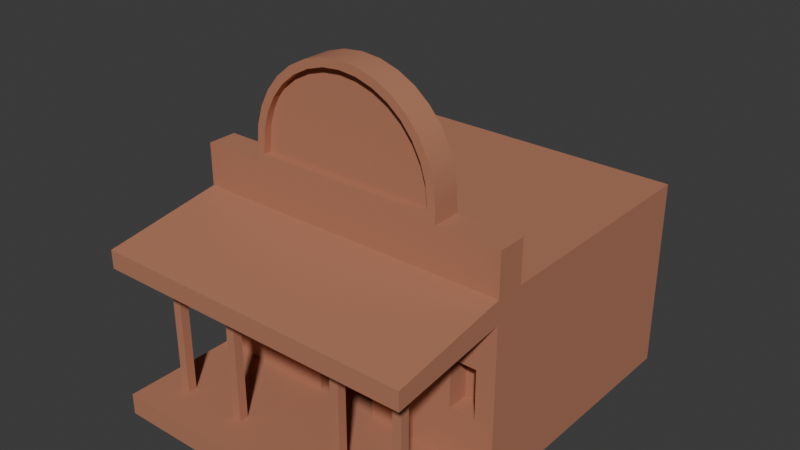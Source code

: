 # Source: saloon.blend  (saved by Blender 4.5.88; exported with 4.5.12 LTS)
import bpy
from mathutils import Matrix  # noqa: F401  (used for matrix-valued properties, if any)

bpy.ops.wm.read_factory_settings(use_empty=True)
scene = bpy.context.scene
scene.name = 'Scene'

# ---- collections
col_collection = bpy.data.collections.new('Collection'); scene.collection.children.link(col_collection)

# ---- materials (node trees are filled in below, after node groups)
mat_material = bpy.data.materials.new('Material')
mat_material.alpha_threshold = 0.0
mat_material.roughness = 0.5
mat_material.line_color = (0.0, 0.0, 0.0, 1.0)

# ---- node groups
ng_smooth_by_angle = bpy.data.node_groups.new('Smooth by Angle', 'GeometryNodeTree')
_s = ng_smooth_by_angle.interface.new_socket(name='Mesh', in_out='OUTPUT', socket_type='NodeSocketGeometry')
_s = ng_smooth_by_angle.interface.new_socket(name='Mesh', in_out='INPUT', socket_type='NodeSocketGeometry')
_s = ng_smooth_by_angle.interface.new_socket(name='Angle', in_out='INPUT', socket_type='NodeSocketFloat')
_s.subtype = 'ANGLE'
_s.default_value = 0.5236
_s.min_value = 0.0
_s.max_value = 3.142
_s.description = 'Maximum face angle for smooth edges'
_s = ng_smooth_by_angle.interface.new_socket(name='Ignore Sharpness', in_out='INPUT', socket_type='NodeSocketBool')
_s.force_non_field = True
ng_smooth_by_angle.description = 'Set the sharpness of mesh edges based on the angle between the neighboring faces'
ng_smooth_by_angle.is_modifier = True
_N = ng_smooth_by_angle.nodes; _L = ng_smooth_by_angle.links
n0 = _N.new('GeometryNodeSetShadeSmooth'); n0.name = 'Set Shade Smooth'; n0.location = (120, -80)
n0.domain = 'EDGE'
n1 = _N.new('GeometryNodeSetShadeSmooth'); n1.name = 'Set Shade Smooth.001'; n1.location = (300, -80)
n2 = _N.new('NodeGroupOutput'); n2.name = 'Group Output'; n2.location = (480, -80)
n3 = _N.new('GeometryNodeInputMeshEdgeAngle'); n3.name = 'Edge Angle'; n3.location = (-440, -240)
n4 = _N.new('NodeGroupInput'); n4.name = 'Group Input'; n4.location = (-80, -80)
n5 = _N.new('GeometryNodeInputEdgeSmooth'); n5.name = 'Is Edge Smooth'; n5.location = (-260, -120)
n6 = _N.new('GeometryNodeInputShadeSmooth'); n6.name = 'Is Shade Smooth'; n6.location = (-440, -397)
n7 = _N.new('FunctionNodeCompare'); n7.name = 'Compare'; n7.location = (-260, -260)
n7.operation = 'LESS_EQUAL'
n7.inputs[6].default_value = (0.0, 0.0, 0.0, 0.0)
n7.inputs[7].default_value = (0.0, 0.0, 0.0, 0.0)
n8 = _N.new('FunctionNodeBooleanMath'); n8.name = 'Boolean Math.001'; n8.location = (-80, -260)
n9 = _N.new('NodeGroupInput'); n9.name = 'Group Input.001'; n9.location = (-440, -329)
n10 = _N.new('NodeGroupInput'); n10.name = 'Group Input.002'; n10.location = (-259, -189)
n11 = _N.new('FunctionNodeBooleanMath'); n11.name = 'Boolean Math'; n11.location = (-80, -149)
n11.operation = 'OR'
n12 = _N.new('FunctionNodeBooleanMath'); n12.name = 'Boolean Math.002'; n12.location = (-260, -380)
n12.operation = 'OR'
n13 = _N.new('NodeGroupInput'); n13.name = 'Group Input.003'; n13.location = (-440, -460)
_L.new(n3.outputs[0], n7.inputs[0])
_L.new(n1.outputs[0], n2.inputs[0])
_L.new(n9.outputs[1], n7.inputs[1])
_L.new(n7.outputs[0], n8.inputs[0])
_L.new(n4.outputs[0], n0.inputs[0])
_L.new(n0.outputs[0], n1.inputs[0])
_L.new(n8.outputs[0], n0.inputs[2])
_L.new(n10.outputs[2], n11.inputs[1])
_L.new(n5.outputs[0], n11.inputs[0])
_L.new(n11.outputs[0], n0.inputs[1])
_L.new(n13.outputs[2], n12.inputs[1])
_L.new(n6.outputs[0], n12.inputs[0])
_L.new(n12.outputs[0], n8.inputs[1])
n2.is_active_output = True

# ---- material node trees
mat_material.use_nodes = True; mat_material.node_tree.nodes.clear()
_N = mat_material.node_tree.nodes; _L = mat_material.node_tree.links
n0 = _N.new('ShaderNodeOutputMaterial'); n0.name = 'Material Output'; n0.location = (200, 100)
n1 = _N.new('ShaderNodeBsdfPrincipled'); n1.name = 'Principled BSDF'; n1.location = (-200, 100)
n1.inputs[0].default_value = (0.4508, 0.1878, 0.1095, 1.0)
n1.inputs[2].default_value = 1.0
n1.inputs[3].default_value = 1.45
_L.new(n1.outputs[0], n0.inputs[0])
n0.is_active_output = True

# ---- world
world_world = bpy.data.worlds.new('World'); scene.world = world_world
world_world.use_nodes = True; world_world.node_tree.nodes.clear()
_N = world_world.node_tree.nodes; _L = world_world.node_tree.links
n0 = _N.new('ShaderNodeOutputWorld'); n0.name = 'World Output'; n0.location = (200, 100)
n1 = _N.new('ShaderNodeBackground'); n1.name = 'Background'; n1.location = (-200, 100)
n1.inputs[0].default_value = (0.05088, 0.05088, 0.05088, 1.0)
_L.new(n1.outputs[0], n0.inputs[0])
n0.is_active_output = True
world_world.color = (0.05088, 0.05088, 0.05088)
world_world.sun_shadow_jitter_overblur = 0.0

# ---- meshes
me_cube = bpy.data.meshes.new('Cube')
me_cube.from_pydata([(3.144, 2.637, 3.778), (3.144, 2.637, 0.01748), (3.144, -2.637, 3.778), (3.144, -2.637, 0.01748), (-3.144, 2.637, 3.778), (-3.144, 2.637, 0.01748), (-3.144, -2.637, 3.778), (-3.144, -2.637, 0.01748), (-3.144, -2.066, 0.01748), (3.144, -2.066, 3.778), (-3.144, -2.066, 3.778), (3.144, -2.066, 0.01748), (1.912, 2.637, 0.01748), (-1.929, 2.637, 0.01748), (1.912, -2.637, 3.778), (-1.929, -2.637, 3.778), (-1.929, -2.637, 0.01748), (1.912, -2.637, 0.01748), (-1.929, 2.637, 3.778), (1.912, 2.637, 3.778), (1.912, -2.066, 0.01748), (-1.929, -2.066, 0.01748), (-1.929, -2.066, 3.778), (1.912, -2.066, 3.778), (-1.761, -2.636, 4.767), (-3.144, -2.637, 4.609), (3.144, -2.066, 4.609), (3.144, -2.637, 4.609), (-3.144, -2.066, 4.609), (1.912, -2.066, 4.609), (1.753, -2.636, 4.767), (-1.929, -2.066, 4.609), (7.983e-09, -2.079, 6.814), (9.173e-09, -2.628, 6.655), (0.3728, -2.079, 6.777), (0.3417, -2.628, 6.621), (0.7312, -2.079, 6.668), (0.6703, -2.628, 6.521), (1.062, -2.079, 6.492), (0.9732, -2.628, 6.36), (1.351, -2.079, 6.254), (1.239, -2.628, 6.142), (1.589, -2.079, 5.965), (1.456, -2.628, 5.876), (1.765, -2.079, 5.634), (1.618, -2.628, 5.573), (1.874, -2.079, 5.276), (1.718, -2.628, 5.245), (1.911, -2.079, 4.903), (1.752, -2.628, 4.895), (-1.911, -2.079, 4.903), (-1.753, -2.628, 4.89), (-1.874, -2.079, 5.276), (-1.718, -2.628, 5.245), (-1.765, -2.079, 5.634), (-1.618, -2.628, 5.573), (-1.589, -2.079, 5.965), (-1.456, -2.628, 5.876), (-1.351, -2.079, 6.254), (-1.239, -2.628, 6.142), (-1.062, -2.079, 6.492), (-0.9732, -2.628, 6.36), (-0.7312, -2.079, 6.668), (-0.6703, -2.628, 6.521), (-0.3728, -2.079, 6.777), (-0.3417, -2.628, 6.621), (3.144, 2.637, 3.334), (-2.778, -2.637, 2.367), (2.778, -2.637, 2.367), (-3.144, 2.637, 3.334), (3.144, -2.066, 3.334), (-3.144, -2.066, 3.334), (-1.929, 2.637, 3.334), (1.912, 2.637, 3.334), (0.6095, -2.637, 1.878), (-0.6262, -2.637, 1.878), (-3.144, -4.954, 3.05), (-3.144, -4.954, 3.408), (-1.929, -4.954, 3.408), (3.144, -4.954, 3.408), (1.912, -4.954, 3.408), (3.144, -4.954, 3.05), (1.912, -4.954, 3.05), (-1.929, -4.954, 3.05), (3.144, 2.637, 0.4356), (2.778, -2.637, 1.403), (-3.144, 2.637, 0.4356), (3.144, -2.066, 0.4356), (-3.144, -2.066, 0.4356), (-1.929, 2.637, 0.4356), (1.912, 2.637, 0.4356), (0.6095, -2.637, 0.4435), (-0.6262, -2.637, 0.4435), (-2.778, -2.637, 1.403), (3.144, -4.914, 0.4356), (3.144, -4.914, 0.01748), (1.912, -4.914, 0.01748), (-3.144, -4.914, 0.01748), (-1.929, -4.914, 0.01748), (1.912, -4.914, 0.4356), (-1.929, -4.914, 0.4356), (-3.144, -4.914, 0.4356), (2.278, -2.637, 2.367), (-2.295, -2.637, 2.367), (2.278, -2.637, 1.403), (-2.295, -2.637, 1.403), (0.6095, -1.845, 1.878), (-0.6262, -1.845, 1.878), (0.6095, -1.845, 0.4435), (-0.6262, -1.845, 0.4435), (-3.144, -2.637, 0.4356), (-3.144, -2.637, 3.334), (3.144, -2.637, 3.334), (1.912, -2.637, 3.334), (-1.929, -2.637, 3.334), (3.144, -2.637, 0.4356), (1.912, -2.637, 0.4356), (-1.929, -2.637, 0.4356), (-2.778, -2.204, 1.403), (-2.778, -2.204, 2.367), (2.778, -2.204, 2.367), (2.278, -2.204, 2.367), (-2.295, -2.204, 2.367), (2.778, -2.204, 1.403), (2.278, -2.204, 1.403), (-2.295, -2.204, 1.403), (1.122, -4.22, 0.09714), (1.122, -4.22, 3.073), (1.122, -4.045, 0.09714), (1.122, -4.045, 3.073), (1.298, -4.22, 0.09714), (1.298, -4.22, 3.073), (1.298, -4.045, 0.09714), (1.298, -4.045, 3.073), (-1.234, -4.22, 0.09714), (-1.234, -4.22, 3.073), (-1.234, -4.045, 0.09714), (-1.234, -4.045, 3.073), (-1.058, -4.22, 0.09714), (-1.058, -4.22, 3.073), (-1.058, -4.045, 0.09714), (-1.058, -4.045, 3.073), (-2.582, -4.22, 0.09714), (-2.582, -4.22, 3.073), (-2.582, -4.045, 0.09714), (-2.582, -4.045, 3.073), (-2.406, -4.22, 0.09714), (-2.406, -4.22, 3.073), (-2.406, -4.045, 0.09714), (-2.406, -4.045, 3.073), (2.402, -4.22, 0.09714), (2.402, -4.22, 3.073), (2.402, -4.045, 0.09714), (2.402, -4.045, 3.073), (2.578, -4.22, 0.09714), (2.578, -4.22, 3.073), (2.578, -4.045, 0.09714), (2.578, -4.045, 3.073), (1.912, -2.637, 4.609), (-1.929, -2.637, 4.609), (0.3728, -2.628, 6.777), (7.983e-09, -2.628, 6.814), (0.7312, -2.628, 6.668), (1.062, -2.628, 6.492), (1.351, -2.628, 6.254), (1.589, -2.628, 5.965), (1.765, -2.628, 5.634), (1.874, -2.628, 5.276), (1.911, -2.628, 4.903), (-1.874, -2.628, 5.276), (-1.911, -2.628, 4.903), (-1.765, -2.628, 5.634), (-1.589, -2.628, 5.965), (-1.351, -2.628, 6.254), (-1.062, -2.628, 6.492), (-0.7312, -2.628, 6.668), (-0.3728, -2.628, 6.777), (1.753, -2.488, 4.766), (-1.761, -2.488, 4.766), (0.3417, -2.48, 6.62), (3.63e-07, -2.48, 6.654), (0.6703, -2.48, 6.521), (0.9732, -2.48, 6.359), (1.239, -2.48, 6.141), (1.456, -2.48, 5.876), (1.618, -2.48, 5.573), (1.718, -2.48, 5.244), (1.752, -2.48, 4.894), (-1.718, -2.48, 5.244), (-1.753, -2.48, 4.89), (-1.618, -2.48, 5.573), (-1.456, -2.48, 5.876), (-1.239, -2.48, 6.141), (-0.9732, -2.48, 6.359), (-0.6703, -2.48, 6.521), (-0.3417, -2.48, 6.62)], [], [(2, 9, 26, 27), (111, 114, 83, 76), (71, 10, 4, 69), (20, 11, 3, 17), (70, 9, 2, 112), (73, 19, 0, 66), (66, 0, 9, 70), (12, 1, 11, 20), (111, 6, 10, 71), (18, 4, 10, 22), (0, 19, 23, 9), (19, 18, 22, 23), (5, 13, 21, 8), (13, 12, 20, 21), (69, 4, 18, 72), (72, 18, 19, 73), (8, 21, 16, 7), (21, 20, 17, 16), (114, 113, 82, 83), (15, 6, 77, 78), (23, 22, 31, 29), (14, 2, 27, 158), (31, 28, 25, 159), (26, 29, 158, 27), (10, 6, 25, 28), (15, 14, 158, 159), (22, 10, 28, 31), (9, 23, 29, 26), (6, 15, 159, 25), (32, 161, 160, 34), (34, 160, 162, 36), (36, 162, 163, 38), (38, 163, 164, 40), (40, 164, 165, 42), (42, 165, 166, 44), (44, 166, 167, 46), (46, 167, 168, 48), (50, 170, 169, 52), (52, 169, 171, 54), (54, 171, 172, 56), (56, 172, 173, 58), (58, 173, 174, 60), (60, 174, 175, 62), (62, 175, 176, 64), (64, 176, 161, 32), (31, 159, 170, 50), (29, 48, 168, 158), (43, 41, 183, 184), (29, 31, 50, 52, 54, 56, 58, 60, 62, 64, 32, 34, 36, 38, 40, 42, 44, 46, 48), (75, 92, 109, 107), (102, 104, 124, 121), (89, 72, 73, 90), (86, 69, 72, 89), (110, 111, 71, 88), (84, 66, 70, 87), (90, 73, 66, 84), (87, 70, 112, 115), (88, 71, 69, 86), (93, 105, 125, 118), (83, 78, 77, 76), (81, 79, 80, 82), (82, 80, 78, 83), (2, 14, 80, 79), (112, 2, 79, 81), (113, 112, 81, 82), (6, 111, 76, 77), (14, 15, 78, 80), (16, 17, 96, 98), (8, 88, 86, 5), (11, 87, 115, 3), (12, 90, 84, 1), (1, 84, 87, 11), (7, 110, 88, 8), (5, 86, 89, 13), (13, 89, 90, 12), (116, 117, 100, 99), (117, 110, 101, 100), (98, 100, 101, 97), (95, 94, 99, 96), (96, 99, 100, 98), (17, 3, 95, 96), (110, 7, 97, 101), (3, 115, 94, 95), (115, 116, 99, 94), (7, 16, 98, 97), (75, 74, 113, 114), (74, 91, 116, 113), (92, 75, 114, 117), (91, 92, 117, 116), (108, 106, 107, 109), (74, 75, 107, 106), (92, 91, 108, 109), (91, 74, 106, 108), (93, 67, 111, 110), (102, 68, 112, 113), (67, 103, 114, 111), (68, 85, 115, 112), (104, 102, 113, 116), (103, 105, 117, 114), (105, 93, 110, 117), (85, 104, 116, 115), (123, 120, 121, 124), (125, 122, 119, 118), (103, 67, 119, 122), (67, 93, 118, 119), (104, 85, 123, 124), (105, 103, 122, 125), (85, 68, 120, 123), (68, 102, 121, 120), (126, 127, 129, 128), (128, 129, 133, 132), (132, 133, 131, 130), (130, 131, 127, 126), (128, 132, 130, 126), (133, 129, 127, 131), (134, 135, 137, 136), (136, 137, 141, 140), (140, 141, 139, 138), (138, 139, 135, 134), (136, 140, 138, 134), (141, 137, 135, 139), (142, 143, 145, 144), (144, 145, 149, 148), (148, 149, 147, 146), (146, 147, 143, 142), (144, 148, 146, 142), (149, 145, 143, 147), (150, 151, 153, 152), (152, 153, 157, 156), (156, 157, 155, 154), (154, 155, 151, 150), (152, 156, 154, 150), (157, 153, 151, 155), (30, 24, 159, 158), (33, 35, 160, 161), (35, 37, 162, 160), (37, 39, 163, 162), (39, 41, 164, 163), (41, 43, 165, 164), (43, 45, 166, 165), (45, 47, 167, 166), (47, 49, 168, 167), (51, 53, 169, 170), (53, 55, 171, 169), (55, 57, 172, 171), (57, 59, 173, 172), (59, 61, 174, 173), (61, 63, 175, 174), (63, 65, 176, 175), (65, 33, 161, 176), (24, 51, 170, 159), (49, 30, 158, 168), (178, 177, 187, 186, 185, 184, 183, 182, 181, 179, 180, 195, 194, 193, 192, 191, 190, 188, 189), (61, 59, 192, 193), (45, 43, 184, 185), (63, 61, 193, 194), (47, 45, 185, 186), (24, 30, 177, 178), (65, 63, 194, 195), (49, 47, 186, 187), (35, 33, 180, 179), (33, 65, 195, 180), (53, 51, 189, 188), (37, 35, 179, 181), (51, 24, 178, 189), (55, 53, 188, 190), (39, 37, 181, 182), (30, 49, 187, 177), (57, 55, 190, 191), (41, 39, 182, 183), (59, 57, 191, 192)])
me_cube.polygons.foreach_set('use_smooth', [1, 1, 1, 1, 1, 1, 1, 1, 1, 1, 1, 1, 1, 1, 1, 1, 1, 1, 1, 1, 1, 1, 1, 1, 1, 1, 1, 1, 1, 1, 1, 1, 1, 1, 1, 1, 1, 1, 1, 1, 1, 1, 1, 1, 1, 1, 1, 1, 1, 1, 1, 1, 1, 1, 1, 1, 1, 1, 1, 1, 1, 1, 1, 1, 1, 1, 1, 1, 1, 1, 1, 1, 1, 1, 1, 1, 1, 1, 1, 1, 1, 1, 1, 1, 1, 1, 1, 1, 1, 1, 1, 1, 1, 1, 1, 1, 1, 1, 1, 1, 1, 1, 1, 1, 1, 1, 1, 1, 1, 0, 0, 0, 0, 0, 0, 0, 0, 0, 0, 0, 0, 0, 0, 0, 0, 0, 0, 0, 0, 0, 0, 0, 0, 1, 1, 1, 1, 1, 1, 1, 1, 1, 1, 1, 1, 1, 1, 1, 1, 1, 1, 1, 1, 1, 1, 1, 1, 1, 1, 1, 1, 1, 1, 1, 1, 1, 1, 1, 1, 1, 1])
_uv = me_cube.uv_layers.new(name='UVMap')
_uv.uv.foreach_set('vector', [0.625, 0.75, 0.625, 0.7229, 0.625, 0.7229, 0.625, 0.75, 0.5955, 1.0, 0.5955, 0.9517, 0.5955, 0.9517, 0.5955, 1.0, 0.5955, 0.02708, 0.625, 0.02708, 0.625, 0.25, 0.5955, 0.25, 0.326, 0.7229, 0.375, 0.7229, 0.375, 0.75, 0.326, 0.75, 0.5955, 0.7229, 0.625, 0.7229, 0.625, 0.75, 0.5955, 0.75, 0.5955, 0.451, 0.625, 0.451, 0.625, 0.5, 0.5955, 0.5, 0.5955, 0.5, 0.625, 0.5, 0.625, 0.7229, 0.5955, 0.7229, 0.326, 0.5, 0.375, 0.5, 0.375, 0.7229, 0.326, 0.7229, 0.5955, 0.0, 0.625, 0.0, 0.625, 0.02708, 0.5955, 0.02708, 0.8267, 0.5, 0.875, 0.5, 0.875, 0.7229, 0.8267, 0.7229, 0.625, 0.5, 0.674, 0.5, 0.674, 0.7229, 0.625, 0.7229, 0.674, 0.5, 0.8267, 0.5, 0.8267, 0.7229, 0.674, 0.7229, 0.125, 0.5, 0.1733, 0.5, 0.1733, 0.7229, 0.125, 0.7229, 0.1733, 0.5, 0.326, 0.5, 0.326, 0.7229, 0.1733, 0.7229, 0.5955, 0.25, 0.625, 0.25, 0.625, 0.2983, 0.5955, 0.2983, 0.5955, 0.2983, 0.625, 0.2983, 0.625, 0.451, 0.5955, 0.451, 0.125, 0.7229, 0.1733, 0.7229, 0.1733, 0.75, 0.125, 0.75, 0.1733, 0.7229, 0.326, 0.7229, 0.326, 0.75, 0.1733, 0.75, 0.5955, 0.9517, 0.5955, 0.799, 0.5955, 0.799, 0.5955, 0.9517, 0.625, 0.9517, 0.625, 1.0, 0.625, 1.0, 0.625, 0.9517, 0.674, 0.7229, 0.8267, 0.7229, 0.8267, 0.7229, 0.674, 0.7229, 0.625, 0.799, 0.625, 0.75, 0.625, 0.75, 0.625, 0.799, 0.8267, 0.7229, 0.875, 0.7229, 0.875, 0.75, 0.8267, 0.75, 0.625, 0.7229, 0.674, 0.7229, 0.674, 0.75, 0.625, 0.75, 0.625, 0.02708, 0.625, 0.0, 0.625, 0.0, 0.625, 0.02708, 0.625, 0.9517, 0.625, 0.799, 0.625, 0.799, 0.625, 0.9517, 0.8267, 0.7229, 0.875, 0.7229, 0.875, 0.7229, 0.8267, 0.7229, 0.625, 0.7229, 0.674, 0.7229, 0.674, 0.7229, 0.625, 0.7229, 0.625, 1.0, 0.625, 0.9517, 0.625, 0.9517, 0.625, 1.0, 1.0, 0.5, 1.0, 1.0, 0.9688, 1.0, 0.9688, 0.5, 0.9688, 0.5, 0.9688, 1.0, 0.9375, 1.0, 0.9375, 0.5, 0.9375, 0.5, 0.9375, 1.0, 0.9062, 1.0, 0.9062, 0.5, 0.9062, 0.5, 0.9062, 1.0, 0.875, 1.0, 0.875, 0.5, 0.875, 0.5, 0.875, 1.0, 0.8438, 1.0, 0.8438, 0.5, 0.8438, 0.5, 0.8438, 1.0, 0.8125, 1.0, 0.8125, 0.5, 0.8125, 0.5, 0.8125, 1.0, 0.7812, 1.0, 0.7812, 0.5, 0.7812, 0.5, 0.7812, 1.0, 0.75, 1.0, 0.75, 0.5, 0.25, 0.5, 0.25, 1.0, 0.2188, 1.0, 0.2188, 0.5, 0.2188, 0.5, 0.2188, 1.0, 0.1875, 1.0, 0.1875, 0.5, 0.1875, 0.5, 0.1875, 1.0, 0.1562, 1.0, 0.1562, 0.5, 0.1562, 0.5, 0.1562, 1.0, 0.125, 1.0, 0.125, 0.5, 0.125, 0.5, 0.125, 1.0, 0.09375, 1.0, 0.09375, 0.5, 0.09375, 0.5, 0.09375, 1.0, 0.0625, 1.0, 0.0625, 0.5, 0.0625, 0.5, 0.0625, 1.0, 0.03125, 1.0, 0.03125, 0.5, 0.03125, 0.5, 0.03125, 1.0, 0.0, 1.0, 0.0, 0.5, 0.8267, 0.7229, 0.8267, 0.75, 0.25, 1.0, 0.25, 0.5, 0.674, 0.7229, 0.75, 0.5, 0.75, 1.0, 0.674, 0.75, 0.8189, 0.9836, 0.8447, 0.9861, 0.8447, 0.9861, 0.8189, 0.9836, 0.674, 0.7229, 0.8267, 0.7229, 0.25, 0.5, 0.2188, 0.5, 0.1875, 0.5, 0.1562, 0.5, 0.125, 0.5, 0.09375, 0.5, 0.0625, 0.5, 0.03125, 0.5, 1.0, 0.5, 0.9688, 0.5, 0.9375, 0.5, 0.9062, 0.5, 0.875, 0.5, 0.8438, 0.5, 0.8125, 0.5, 0.7812, 0.5, 0.75, 0.5, 0.5468, 0.9226, 0.4515, 0.9226, 0.4515, 0.9226, 0.5468, 0.9226, 0.5712, 0.7844, 0.4271, 0.7844, 0.4271, 0.7844, 0.5712, 0.7844, 0.4028, 0.2983, 0.5955, 0.2983, 0.5955, 0.451, 0.4028, 0.451, 0.4028, 0.25, 0.5955, 0.25, 0.5955, 0.2983, 0.4028, 0.2983, 0.4028, 0.0, 0.5955, 0.0, 0.5955, 0.02708, 0.4028, 0.02708, 0.4028, 0.5, 0.5955, 0.5, 0.5955, 0.7229, 0.4028, 0.7229, 0.4028, 0.451, 0.5955, 0.451, 0.5955, 0.5, 0.4028, 0.5, 0.4028, 0.7229, 0.5955, 0.7229, 0.5955, 0.75, 0.4028, 0.75, 0.4028, 0.02708, 0.5955, 0.02708, 0.5955, 0.25, 0.4028, 0.25, 0.4271, 0.9855, 0.4271, 0.9663, 0.4271, 0.9663, 0.4271, 0.9855, 0.5955, 0.9517, 0.625, 0.9517, 0.625, 1.0, 0.5955, 1.0, 0.5955, 0.75, 0.625, 0.75, 0.625, 0.799, 0.5955, 0.799, 0.5955, 0.799, 0.625, 0.799, 0.625, 0.9517, 0.5955, 0.9517, 0.625, 0.75, 0.625, 0.799, 0.625, 0.799, 0.625, 0.75, 0.5955, 0.75, 0.625, 0.75, 0.625, 0.75, 0.5955, 0.75, 0.5955, 0.799, 0.5955, 0.75, 0.5955, 0.75, 0.5955, 0.799, 0.625, 0.0, 0.5955, 0.0, 0.5955, 0.0, 0.625, 0.0, 0.625, 0.799, 0.625, 0.9517, 0.625, 0.9517, 0.625, 0.799, 0.1733, 0.75, 0.326, 0.75, 0.326, 0.75, 0.1733, 0.75, 0.375, 0.02708, 0.4028, 0.02708, 0.4028, 0.25, 0.375, 0.25, 0.375, 0.7229, 0.4028, 0.7229, 0.4028, 0.75, 0.375, 0.75, 0.375, 0.451, 0.4028, 0.451, 0.4028, 0.5, 0.375, 0.5, 0.375, 0.5, 0.4028, 0.5, 0.4028, 0.7229, 0.375, 0.7229, 0.375, 0.0, 0.4028, 0.0, 0.4028, 0.02708, 0.375, 0.02708, 0.375, 0.25, 0.4028, 0.25, 0.4028, 0.2983, 0.375, 0.2983, 0.375, 0.2983, 0.4028, 0.2983, 0.4028, 0.451, 0.375, 0.451, 0.4028, 0.799, 0.4028, 0.9517, 0.4028, 0.9517, 0.4028, 0.799, 0.4028, 0.9517, 0.4028, 1.0, 0.4028, 1.0, 0.4028, 0.9517, 0.375, 0.9517, 0.4028, 0.9517, 0.4028, 1.0, 0.375, 1.0, 0.375, 0.75, 0.4028, 0.75, 0.4028, 0.799, 0.375, 0.799, 0.375, 0.799, 0.4028, 0.799, 0.4028, 0.9517, 0.375, 0.9517, 0.326, 0.75, 0.375, 0.75, 0.375, 0.75, 0.326, 0.75, 0.4028, 0.0, 0.375, 0.0, 0.375, 0.0, 0.4028, 0.0, 0.375, 0.75, 0.4028, 0.75, 0.4028, 0.75, 0.375, 0.75, 0.4028, 0.75, 0.4028, 0.799, 0.4028, 0.799, 0.4028, 0.75, 0.125, 0.75, 0.1733, 0.75, 0.1733, 0.75, 0.125, 0.75, 0.5468, 0.9226, 0.5468, 0.8281, 0.5955, 0.799, 0.5955, 0.9517, 0.5468, 0.8281, 0.4515, 0.8281, 0.4028, 0.799, 0.5955, 0.799, 0.4515, 0.9226, 0.5468, 0.9226, 0.5955, 0.9517, 0.4028, 0.9517, 0.4515, 0.8281, 0.4515, 0.9226, 0.4028, 0.9517, 0.4028, 0.799, 0.4515, 0.8281, 0.5468, 0.8281, 0.5468, 0.9226, 0.4515, 0.9226, 0.5468, 0.8281, 0.5468, 0.9226, 0.5468, 0.9226, 0.5468, 0.8281, 0.4515, 0.9226, 0.4515, 0.8281, 0.4515, 0.8281, 0.4515, 0.9226, 0.4515, 0.8281, 0.5468, 0.8281, 0.5468, 0.8281, 0.4515, 0.8281, 0.4271, 0.9855, 0.5712, 0.9855, 0.5955, 1.0, 0.4028, 1.0, 0.5712, 0.7844, 0.5712, 0.7645, 0.5955, 0.75, 0.5955, 0.799, 0.5712, 0.9855, 0.5712, 0.9663, 0.5955, 0.9517, 0.5955, 1.0, 0.5712, 0.7645, 0.4271, 0.7645, 0.4028, 0.75, 0.5955, 0.75, 0.4271, 0.7844, 0.5712, 0.7844, 0.5955, 0.799, 0.4028, 0.799, 0.5712, 0.9663, 0.4271, 0.9663, 0.4028, 0.9517, 0.5955, 0.9517, 0.4271, 0.9663, 0.4271, 0.9855, 0.4028, 1.0, 0.4028, 0.9517, 0.4271, 0.7645, 0.4271, 0.7844, 0.4028, 0.799, 0.4028, 0.75, 0.4271, 0.7645, 0.5712, 0.7645, 0.5712, 0.7844, 0.4271, 0.7844, 0.4271, 0.9663, 0.5712, 0.9663, 0.5712, 0.9855, 0.4271, 0.9855, 0.5712, 0.9663, 0.5712, 0.9855, 0.5712, 0.9855, 0.5712, 0.9663, 0.5712, 0.9855, 0.4271, 0.9855, 0.4271, 0.9855, 0.5712, 0.9855, 0.4271, 0.7844, 0.4271, 0.7645, 0.4271, 0.7645, 0.4271, 0.7844, 0.4271, 0.9663, 0.5712, 0.9663, 0.5712, 0.9663, 0.4271, 0.9663, 0.4271, 0.7645, 0.5712, 0.7645, 0.5712, 0.7645, 0.4271, 0.7645, 0.5712, 0.7645, 0.5712, 0.7844, 0.5712, 0.7844, 0.5712, 0.7645, 0.375, 0.0, 0.625, 0.0, 0.625, 0.25, 0.375, 0.25, 0.375, 0.25, 0.625, 0.25, 0.625, 0.5, 0.375, 0.5, 0.375, 0.5, 0.625, 0.5, 0.625, 0.75, 0.375, 0.75, 0.375, 0.75, 0.625, 0.75, 0.625, 1.0, 0.375, 1.0, 0.125, 0.5, 0.375, 0.5, 0.375, 0.75, 0.125, 0.75, 0.625, 0.5, 0.875, 0.5, 0.875, 0.75, 0.625, 0.75, 0.375, 0.0, 0.625, 0.0, 0.625, 0.25, 0.375, 0.25, 0.375, 0.25, 0.625, 0.25, 0.625, 0.5, 0.375, 0.5, 0.375, 0.5, 0.625, 0.5, 0.625, 0.75, 0.375, 0.75, 0.375, 0.75, 0.625, 0.75, 0.625, 1.0, 0.375, 1.0, 0.125, 0.5, 0.375, 0.5, 0.375, 0.75, 0.125, 0.75, 0.625, 0.5, 0.875, 0.5, 0.875, 0.75, 0.625, 0.75, 0.375, 0.0, 0.625, 0.0, 0.625, 0.25, 0.375, 0.25, 0.375, 0.25, 0.625, 0.25, 0.625, 0.5, 0.375, 0.5, 0.375, 0.5, 0.625, 0.5, 0.625, 0.75, 0.375, 0.75, 0.375, 0.75, 0.625, 0.75, 0.625, 1.0, 0.375, 1.0, 0.125, 0.5, 0.375, 0.5, 0.375, 0.75, 0.125, 0.75, 0.625, 0.5, 0.875, 0.5, 0.875, 0.75, 0.625, 0.75, 0.375, 0.0, 0.625, 0.0, 0.625, 0.25, 0.375, 0.25, 0.375, 0.25, 0.625, 0.25, 0.625, 0.5, 0.375, 0.5, 0.375, 0.5, 0.625, 0.5, 0.625, 0.75, 0.375, 0.75, 0.375, 0.75, 0.625, 0.75, 0.625, 1.0, 0.375, 1.0, 0.125, 0.5, 0.375, 0.5, 0.375, 0.75, 0.125, 0.75, 0.625, 0.5, 0.875, 0.5, 0.875, 0.75, 0.625, 0.75, 0.7001, 0.8349, 0.6269, 0.8356, 0.8267, 0.75, 0.674, 0.75, 0.2226, 0.989, 0.7682, 0.9888, 0.9688, 1.0, 0.0, 1.0, 0.7682, 0.9888, 0.878, 0.9884, 0.9375, 1.0, 0.9688, 1.0, 0.878, 0.9884, 0.867, 0.9875, 0.9062, 1.0, 0.9375, 1.0, 0.867, 0.9875, 0.8447, 0.9861, 0.875, 1.0, 0.9062, 1.0, 0.8447, 0.9861, 0.8189, 0.9836, 0.8438, 1.0, 0.875, 1.0, 0.8189, 0.9836, 0.7914, 0.9788, 0.8125, 1.0, 0.8438, 1.0, 0.7914, 0.9788, 0.7619, 0.9672, 0.7812, 1.0, 0.8125, 1.0, 0.7619, 0.9672, 0.7222, 0.904, 0.75, 1.0, 0.7812, 1.0, 0.4742, 0.9012, 0.3015, 0.9669, 0.2188, 1.0, 0.25, 1.0, 0.3015, 0.9669, 0.2478, 0.9787, 0.1875, 1.0, 0.2188, 1.0, 0.2478, 0.9787, 0.2098, 0.9835, 0.1562, 1.0, 0.1875, 1.0, 0.2098, 0.9835, 0.1775, 0.986, 0.125, 1.0, 0.1562, 1.0, 0.1775, 0.986, 0.1489, 0.9875, 0.09375, 1.0, 0.125, 1.0, 0.1489, 0.9875, 0.1249, 0.9884, 0.0625, 1.0, 0.09375, 1.0, 0.1249, 0.9884, 0.113, 0.9888, 0.03125, 1.0, 0.0625, 1.0, 0.113, 0.9888, 0.2226, 0.989, 0.0, 1.0, 0.03125, 1.0, 0.6269, 0.8356, 0.4742, 0.9012, 0.25, 1.0, 0.8267, 0.75, 0.7222, 0.904, 0.7001, 0.8349, 0.674, 0.75, 0.75, 1.0, 0.6269, 0.8356, 0.7001, 0.8349, 0.7222, 0.904, 0.7619, 0.9672, 0.7914, 0.9788, 0.8189, 0.9836, 0.8447, 0.9861, 0.867, 0.9875, 0.878, 0.9884, 0.7682, 0.9888, 0.2226, 0.989, 0.113, 0.9888, 0.1249, 0.9884, 0.1489, 0.9875, 0.1775, 0.986, 0.2098, 0.9835, 0.2478, 0.9787, 0.3015, 0.9669, 0.4742, 0.9012, 0.1489, 0.9875, 0.1775, 0.986, 0.1775, 0.986, 0.1489, 0.9875, 0.7914, 0.9788, 0.8189, 0.9836, 0.8189, 0.9836, 0.7914, 0.9788, 0.1249, 0.9884, 0.1489, 0.9875, 0.1489, 0.9875, 0.1249, 0.9884, 0.7619, 0.9672, 0.7914, 0.9788, 0.7914, 0.9788, 0.7619, 0.9672, 0.6269, 0.8356, 0.7001, 0.8349, 0.7001, 0.8349, 0.6269, 0.8356, 0.113, 0.9888, 0.1249, 0.9884, 0.1249, 0.9884, 0.113, 0.9888, 0.7222, 0.904, 0.7619, 0.9672, 0.7619, 0.9672, 0.7222, 0.904, 0.7682, 0.9888, 0.2226, 0.989, 0.2226, 0.989, 0.7682, 0.9888, 0.2226, 0.989, 0.113, 0.9888, 0.113, 0.9888, 0.2226, 0.989, 0.3015, 0.9669, 0.4742, 0.9012, 0.4742, 0.9012, 0.3015, 0.9669, 0.878, 0.9884, 0.7682, 0.9888, 0.7682, 0.9888, 0.878, 0.9884, 0.4742, 0.9012, 0.6269, 0.8356, 0.6269, 0.8356, 0.4742, 0.9012, 0.2478, 0.9787, 0.3015, 0.9669, 0.3015, 0.9669, 0.2478, 0.9787, 0.867, 0.9875, 0.878, 0.9884, 0.878, 0.9884, 0.867, 0.9875, 0.7001, 0.8349, 0.7222, 0.904, 0.7222, 0.904, 0.7001, 0.8349, 0.2098, 0.9835, 0.2478, 0.9787, 0.2478, 0.9787, 0.2098, 0.9835, 0.8447, 0.9861, 0.867, 0.9875, 0.867, 0.9875, 0.8447, 0.9861, 0.1775, 0.986, 0.2098, 0.9835, 0.2098, 0.9835, 0.1775, 0.986])
me_cube.materials.append(mat_material)
me_cube.use_mirror_vertex_groups = False
me_cube.update()

# ---- objects
ob_saloon = bpy.data.objects.new('Saloon', me_cube)

# ---- transforms, parenting, visibility, modifiers, constraints
ob_saloon.location = (0.0, 0.0, 0.0)
ob_saloon.lock_rotations_4d = False
ob_saloon.empty_display_type = 'ARROWS'
ob_saloon.lineart.crease_threshold = 0.0
_m = ob_saloon.modifiers.new('Smooth by Angle', 'NODES')
_m.node_group = ng_smooth_by_angle
_m.use_pin_to_last = True
_m.show_group_selector = False

# ---- collection membership
col_collection.objects.link(ob_saloon)

# ---- scene / render settings (as saved in the file)
scene.frame_start = 1; scene.frame_end = 250; scene.frame_set(1)
scene.render.engine = 'BLENDER_EEVEE_NEXT'
bpy.context.view_layer.update()

# ---- added for rendering (the .blend has no active camera and no usable light): camera, sun
cam_auto = bpy.data.cameras.new('AutoCamera')
cam_auto.lens = 50.0
cam_auto.sensor_width = 36.0
cam_auto.clip_end = 1000.0
ob_auto_camera = bpy.data.objects.new('AutoCamera', cam_auto)
scene.collection.objects.link(ob_auto_camera)
ob_auto_camera.location = (11.0773, -14.4517, 12.2775)
ob_auto_camera.rotation_euler = (1.09748, -7.21219e-08, 0.694738)
scene.camera = ob_auto_camera
light_auto_sun = bpy.data.lights.new('AutoSun', 'SUN')
light_auto_sun.energy = 3.0
light_auto_sun.angle = 0.0523599
ob_auto_sun = bpy.data.objects.new('AutoSun', light_auto_sun)
scene.collection.objects.link(ob_auto_sun)
ob_auto_sun.rotation_euler = (0.872665, 0.174533, 0.523599)
bpy.context.view_layer.update()
